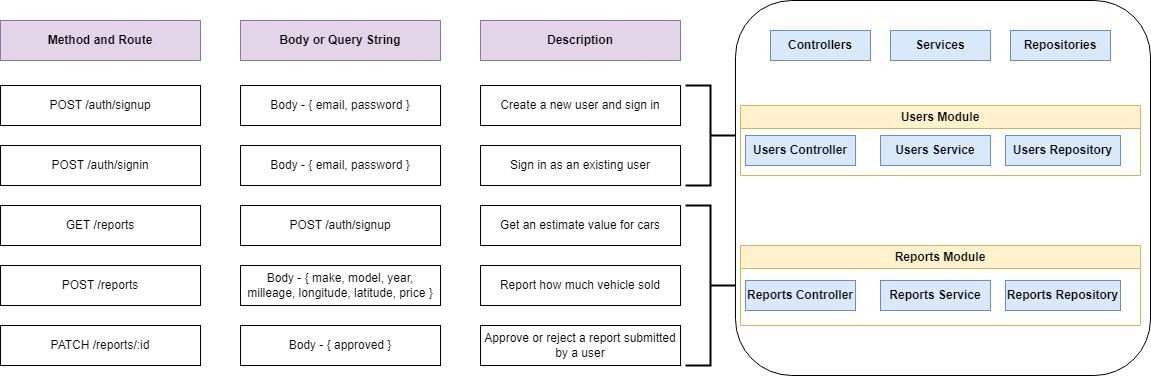

The diagram above was exported from draw.io. Its source (the exported page's mxGraphModel, read from the mxfile embedded in the PNG):
<mxGraphModel dx="1434" dy="744" grid="1" gridSize="10" guides="1" tooltips="1" connect="1" arrows="1" fold="1" page="1" pageScale="1" pageWidth="850" pageHeight="1100" math="0" shadow="0">
  <root>
    <mxCell id="0" />
    <mxCell id="1" parent="0" />
    <mxCell id="xwBxgmYo_5oQlgyWGvnj-62" value="" style="rounded=1;whiteSpace=wrap;html=1;" vertex="1" parent="1">
      <mxGeometry x="775" y="55" width="415" height="375" as="geometry" />
    </mxCell>
    <mxCell id="xwBxgmYo_5oQlgyWGvnj-1" value="&lt;b&gt;Method and Route&lt;/b&gt;" style="rounded=0;whiteSpace=wrap;html=1;fillColor=#e1d5e7;strokeColor=#9673a6;" vertex="1" parent="1">
      <mxGeometry x="40" y="75" width="200" height="40" as="geometry" />
    </mxCell>
    <mxCell id="xwBxgmYo_5oQlgyWGvnj-2" value="&lt;b&gt;Body or Query String&lt;/b&gt;" style="rounded=0;whiteSpace=wrap;html=1;fillColor=#e1d5e7;strokeColor=#9673a6;" vertex="1" parent="1">
      <mxGeometry x="280" y="75" width="200" height="40" as="geometry" />
    </mxCell>
    <mxCell id="xwBxgmYo_5oQlgyWGvnj-3" value="&lt;b&gt;Description&lt;/b&gt;" style="rounded=0;whiteSpace=wrap;html=1;fillColor=#e1d5e7;strokeColor=#9673a6;" vertex="1" parent="1">
      <mxGeometry x="520" y="75" width="200" height="40" as="geometry" />
    </mxCell>
    <mxCell id="xwBxgmYo_5oQlgyWGvnj-4" value="POST /auth/signup" style="rounded=0;whiteSpace=wrap;html=1;" vertex="1" parent="1">
      <mxGeometry x="40" y="140" width="200" height="40" as="geometry" />
    </mxCell>
    <mxCell id="xwBxgmYo_5oQlgyWGvnj-5" value="POST /reports" style="rounded=0;whiteSpace=wrap;html=1;" vertex="1" parent="1">
      <mxGeometry x="40" y="320" width="200" height="40" as="geometry" />
    </mxCell>
    <mxCell id="xwBxgmYo_5oQlgyWGvnj-6" value="GET /reports" style="rounded=0;whiteSpace=wrap;html=1;" vertex="1" parent="1">
      <mxGeometry x="40" y="260" width="200" height="40" as="geometry" />
    </mxCell>
    <mxCell id="xwBxgmYo_5oQlgyWGvnj-7" value="POST /auth/signin" style="rounded=0;whiteSpace=wrap;html=1;" vertex="1" parent="1">
      <mxGeometry x="40" y="200" width="200" height="40" as="geometry" />
    </mxCell>
    <mxCell id="xwBxgmYo_5oQlgyWGvnj-8" value="PATCH /reports/:id" style="rounded=0;whiteSpace=wrap;html=1;" vertex="1" parent="1">
      <mxGeometry x="40" y="380" width="200" height="40" as="geometry" />
    </mxCell>
    <mxCell id="xwBxgmYo_5oQlgyWGvnj-19" value="Body - { email, password }" style="rounded=0;whiteSpace=wrap;html=1;" vertex="1" parent="1">
      <mxGeometry x="280" y="140" width="200" height="40" as="geometry" />
    </mxCell>
    <mxCell id="xwBxgmYo_5oQlgyWGvnj-20" value="Body - { make, model, year, milleage, longitude, latitude, price }" style="rounded=0;whiteSpace=wrap;html=1;align=center;" vertex="1" parent="1">
      <mxGeometry x="280" y="320" width="200" height="40" as="geometry" />
    </mxCell>
    <mxCell id="xwBxgmYo_5oQlgyWGvnj-21" value="POST /auth/signup" style="rounded=0;whiteSpace=wrap;html=1;" vertex="1" parent="1">
      <mxGeometry x="280" y="260" width="200" height="40" as="geometry" />
    </mxCell>
    <mxCell id="xwBxgmYo_5oQlgyWGvnj-24" value="Create a new user and sign in" style="rounded=0;whiteSpace=wrap;html=1;" vertex="1" parent="1">
      <mxGeometry x="520" y="140" width="200" height="40" as="geometry" />
    </mxCell>
    <mxCell id="xwBxgmYo_5oQlgyWGvnj-25" value="Report how much vehicle sold" style="rounded=0;whiteSpace=wrap;html=1;" vertex="1" parent="1">
      <mxGeometry x="520" y="320" width="200" height="40" as="geometry" />
    </mxCell>
    <mxCell id="xwBxgmYo_5oQlgyWGvnj-26" value="Get an estimate value for cars" style="rounded=0;whiteSpace=wrap;html=1;" vertex="1" parent="1">
      <mxGeometry x="520" y="260" width="200" height="40" as="geometry" />
    </mxCell>
    <mxCell id="xwBxgmYo_5oQlgyWGvnj-27" value="Sign in as an existing user" style="rounded=0;whiteSpace=wrap;html=1;" vertex="1" parent="1">
      <mxGeometry x="520" y="200" width="200" height="40" as="geometry" />
    </mxCell>
    <mxCell id="xwBxgmYo_5oQlgyWGvnj-28" value="&lt;div style=&quot;&quot;&gt;&lt;span style=&quot;background-color: transparent; color: light-dark(rgb(0, 0, 0), rgb(255, 255, 255));&quot;&gt;Approve or reject a report submitted by a user&lt;/span&gt;&lt;/div&gt;" style="rounded=0;whiteSpace=wrap;html=1;align=center;" vertex="1" parent="1">
      <mxGeometry x="520" y="380" width="200" height="40" as="geometry" />
    </mxCell>
    <mxCell id="xwBxgmYo_5oQlgyWGvnj-29" value="Body - { email, password }" style="rounded=0;whiteSpace=wrap;html=1;" vertex="1" parent="1">
      <mxGeometry x="280" y="200" width="200" height="40" as="geometry" />
    </mxCell>
    <mxCell id="xwBxgmYo_5oQlgyWGvnj-30" value="Body - { approved }" style="rounded=0;whiteSpace=wrap;html=1;" vertex="1" parent="1">
      <mxGeometry x="280" y="380" width="200" height="40" as="geometry" />
    </mxCell>
    <mxCell id="xwBxgmYo_5oQlgyWGvnj-33" value="&lt;b&gt;Controllers&lt;/b&gt;" style="rounded=0;whiteSpace=wrap;html=1;fillColor=#dae8fc;strokeColor=#6c8ebf;" vertex="1" parent="1">
      <mxGeometry x="810" y="85" width="100" height="30" as="geometry" />
    </mxCell>
    <mxCell id="xwBxgmYo_5oQlgyWGvnj-34" value="&lt;b&gt;Services&lt;/b&gt;" style="rounded=0;whiteSpace=wrap;html=1;fillColor=#dae8fc;strokeColor=#6c8ebf;" vertex="1" parent="1">
      <mxGeometry x="930" y="85" width="100" height="30" as="geometry" />
    </mxCell>
    <mxCell id="xwBxgmYo_5oQlgyWGvnj-35" value="&lt;b&gt;Repositories&lt;/b&gt;" style="rounded=0;whiteSpace=wrap;html=1;fillColor=#dae8fc;strokeColor=#6c8ebf;" vertex="1" parent="1">
      <mxGeometry x="1050" y="85" width="100" height="30" as="geometry" />
    </mxCell>
    <mxCell id="xwBxgmYo_5oQlgyWGvnj-42" value="&lt;b&gt;Controllers&lt;/b&gt;" style="rounded=0;whiteSpace=wrap;html=1;fillColor=#dae8fc;strokeColor=#6c8ebf;" vertex="1" parent="1">
      <mxGeometry x="810" y="85" width="100" height="30" as="geometry" />
    </mxCell>
    <mxCell id="xwBxgmYo_5oQlgyWGvnj-43" value="&lt;b&gt;Services&lt;/b&gt;" style="rounded=0;whiteSpace=wrap;html=1;fillColor=#dae8fc;strokeColor=#6c8ebf;" vertex="1" parent="1">
      <mxGeometry x="930" y="85" width="100" height="30" as="geometry" />
    </mxCell>
    <mxCell id="xwBxgmYo_5oQlgyWGvnj-44" value="&lt;b&gt;Repositories&lt;/b&gt;" style="rounded=0;whiteSpace=wrap;html=1;fillColor=#dae8fc;strokeColor=#6c8ebf;" vertex="1" parent="1">
      <mxGeometry x="1050" y="85" width="100" height="30" as="geometry" />
    </mxCell>
    <mxCell id="xwBxgmYo_5oQlgyWGvnj-45" value="&lt;b&gt;Users Controller&lt;/b&gt;" style="rounded=0;whiteSpace=wrap;html=1;fillColor=#dae8fc;strokeColor=#6c8ebf;" vertex="1" parent="1">
      <mxGeometry x="785" y="190" width="110" height="30" as="geometry" />
    </mxCell>
    <mxCell id="xwBxgmYo_5oQlgyWGvnj-46" value="&lt;b&gt;Users Service&lt;/b&gt;" style="rounded=0;whiteSpace=wrap;html=1;fillColor=#dae8fc;strokeColor=#6c8ebf;" vertex="1" parent="1">
      <mxGeometry x="920" y="190" width="110" height="30" as="geometry" />
    </mxCell>
    <mxCell id="xwBxgmYo_5oQlgyWGvnj-47" value="&lt;b&gt;Users Repository&lt;/b&gt;" style="rounded=0;whiteSpace=wrap;html=1;fillColor=#dae8fc;strokeColor=#6c8ebf;" vertex="1" parent="1">
      <mxGeometry x="1045" y="190" width="115" height="30" as="geometry" />
    </mxCell>
    <mxCell id="xwBxgmYo_5oQlgyWGvnj-51" value="&lt;b&gt;Reports Controller&lt;/b&gt;" style="rounded=0;whiteSpace=wrap;html=1;fillColor=#dae8fc;strokeColor=#6c8ebf;" vertex="1" parent="1">
      <mxGeometry x="785" y="335" width="110" height="30" as="geometry" />
    </mxCell>
    <mxCell id="xwBxgmYo_5oQlgyWGvnj-52" value="&lt;b&gt;Reports Service&lt;/b&gt;" style="rounded=0;whiteSpace=wrap;html=1;fillColor=#dae8fc;strokeColor=#6c8ebf;" vertex="1" parent="1">
      <mxGeometry x="920" y="335" width="110" height="30" as="geometry" />
    </mxCell>
    <mxCell id="xwBxgmYo_5oQlgyWGvnj-53" value="&lt;b&gt;Reports Repository&lt;/b&gt;" style="rounded=0;whiteSpace=wrap;html=1;fillColor=#dae8fc;strokeColor=#6c8ebf;" vertex="1" parent="1">
      <mxGeometry x="1045" y="335" width="115" height="30" as="geometry" />
    </mxCell>
    <mxCell id="xwBxgmYo_5oQlgyWGvnj-54" value="Users Module" style="swimlane;whiteSpace=wrap;html=1;fillColor=#fff2cc;strokeColor=#d6b656;" vertex="1" parent="1">
      <mxGeometry x="780" y="160" width="400" height="70" as="geometry">
        <mxRectangle x="790" y="130" width="140" height="30" as="alternateBounds" />
      </mxGeometry>
    </mxCell>
    <mxCell id="xwBxgmYo_5oQlgyWGvnj-55" value="Reports Module" style="swimlane;whiteSpace=wrap;html=1;fillColor=#fff2cc;strokeColor=#d6b656;" vertex="1" parent="1">
      <mxGeometry x="780" y="300" width="400" height="80" as="geometry">
        <mxRectangle x="770" y="290" width="130" height="30" as="alternateBounds" />
      </mxGeometry>
    </mxCell>
    <mxCell id="xwBxgmYo_5oQlgyWGvnj-56" value="" style="strokeWidth=2;html=1;shape=mxgraph.flowchart.annotation_2;align=left;labelPosition=right;pointerEvents=1;direction=west;horizontal=1;" vertex="1" parent="1">
      <mxGeometry x="725" y="140" width="50" height="100" as="geometry" />
    </mxCell>
    <mxCell id="xwBxgmYo_5oQlgyWGvnj-60" value="" style="strokeWidth=2;html=1;shape=mxgraph.flowchart.annotation_2;align=left;labelPosition=right;pointerEvents=1;direction=west;horizontal=1;" vertex="1" parent="1">
      <mxGeometry x="725" y="260" width="50" height="160" as="geometry" />
    </mxCell>
  </root>
</mxGraphModel>